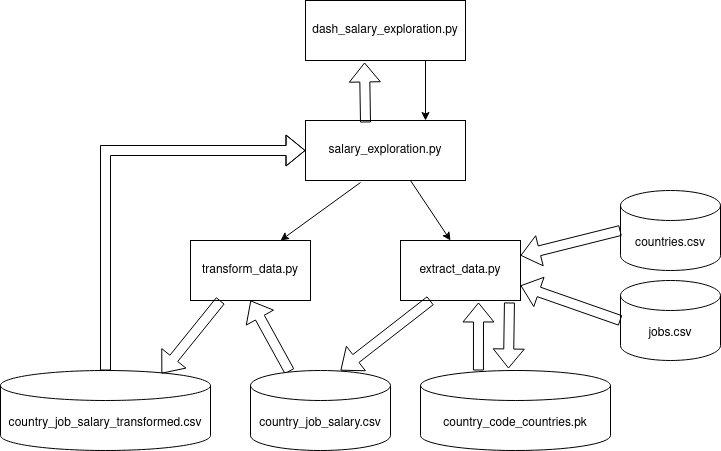

The diagram above was exported from draw.io. Its source (the exported page's mxGraphModel, read from the mxfile embedded in the PNG):
<mxGraphModel dx="2272" dy="681" grid="1" gridSize="10" guides="1" tooltips="1" connect="1" arrows="1" fold="1" page="1" pageScale="1" pageWidth="850" pageHeight="1100" background="#ffffff" math="0" shadow="0">
  <root>
    <mxCell id="0" />
    <mxCell id="1" parent="0" />
    <mxCell id="oBL3wbs-V6UQu36wsIF6-1" value="dash_salary_exploration.py" style="rounded=0;whiteSpace=wrap;html=1;" vertex="1" parent="1">
      <mxGeometry x="265" y="40" width="160" height="60" as="geometry" />
    </mxCell>
    <mxCell id="oBL3wbs-V6UQu36wsIF6-2" value="salary_exploration.py" style="rounded=0;whiteSpace=wrap;html=1;" vertex="1" parent="1">
      <mxGeometry x="265" y="160" width="160" height="60" as="geometry" />
    </mxCell>
    <mxCell id="oBL3wbs-V6UQu36wsIF6-3" value="" style="endArrow=classic;html=1;rounded=0;exitX=0.75;exitY=1;exitDx=0;exitDy=0;entryX=0.75;entryY=0;entryDx=0;entryDy=0;" edge="1" parent="1" source="oBL3wbs-V6UQu36wsIF6-1" target="oBL3wbs-V6UQu36wsIF6-2">
      <mxGeometry width="50" height="50" relative="1" as="geometry">
        <mxPoint x="400" y="380" as="sourcePoint" />
        <mxPoint x="450" y="330" as="targetPoint" />
      </mxGeometry>
    </mxCell>
    <mxCell id="oBL3wbs-V6UQu36wsIF6-4" value="" style="shape=flexArrow;endArrow=classic;html=1;rounded=0;entryX=0.369;entryY=1.033;entryDx=0;entryDy=0;entryPerimeter=0;exitX=0.375;exitY=0.033;exitDx=0;exitDy=0;exitPerimeter=0;" edge="1" parent="1" source="oBL3wbs-V6UQu36wsIF6-2" target="oBL3wbs-V6UQu36wsIF6-1">
      <mxGeometry width="50" height="50" relative="1" as="geometry">
        <mxPoint x="400" y="380" as="sourcePoint" />
        <mxPoint x="450" y="330" as="targetPoint" />
      </mxGeometry>
    </mxCell>
    <mxCell id="oBL3wbs-V6UQu36wsIF6-5" value="extract_data.py" style="rounded=0;whiteSpace=wrap;html=1;" vertex="1" parent="1">
      <mxGeometry x="360" y="280" width="120" height="60" as="geometry" />
    </mxCell>
    <mxCell id="oBL3wbs-V6UQu36wsIF6-6" value="" style="endArrow=classic;html=1;rounded=0;exitX=0.656;exitY=1;exitDx=0;exitDy=0;exitPerimeter=0;" edge="1" parent="1" source="oBL3wbs-V6UQu36wsIF6-2">
      <mxGeometry width="50" height="50" relative="1" as="geometry">
        <mxPoint x="400" y="380" as="sourcePoint" />
        <mxPoint x="410" y="280" as="targetPoint" />
      </mxGeometry>
    </mxCell>
    <mxCell id="oBL3wbs-V6UQu36wsIF6-7" value="" style="shape=flexArrow;endArrow=classic;html=1;rounded=0;exitX=0.908;exitY=1.033;exitDx=0;exitDy=0;exitPerimeter=0;entryX=0.463;entryY=-0.025;entryDx=0;entryDy=0;entryPerimeter=0;" edge="1" parent="1" source="oBL3wbs-V6UQu36wsIF6-5" target="oBL3wbs-V6UQu36wsIF6-8">
      <mxGeometry width="50" height="50" relative="1" as="geometry">
        <mxPoint x="400" y="380" as="sourcePoint" />
        <mxPoint x="469" y="400" as="targetPoint" />
      </mxGeometry>
    </mxCell>
    <mxCell id="oBL3wbs-V6UQu36wsIF6-8" value="country_code_countries.pk" style="shape=cylinder3;whiteSpace=wrap;html=1;boundedLbl=1;backgroundOutline=1;size=15;" vertex="1" parent="1">
      <mxGeometry x="380" y="410" width="190" height="80" as="geometry" />
    </mxCell>
    <mxCell id="oBL3wbs-V6UQu36wsIF6-11" value="" style="shape=flexArrow;endArrow=classic;html=1;rounded=0;exitX=0.305;exitY=0;exitDx=0;exitDy=0;exitPerimeter=0;entryX=0.65;entryY=1.033;entryDx=0;entryDy=0;entryPerimeter=0;" edge="1" parent="1" source="oBL3wbs-V6UQu36wsIF6-8" target="oBL3wbs-V6UQu36wsIF6-5">
      <mxGeometry width="50" height="50" relative="1" as="geometry">
        <mxPoint x="400" y="380" as="sourcePoint" />
        <mxPoint x="450" y="330" as="targetPoint" />
      </mxGeometry>
    </mxCell>
    <mxCell id="oBL3wbs-V6UQu36wsIF6-12" value="countries.csv" style="shape=cylinder3;whiteSpace=wrap;html=1;boundedLbl=1;backgroundOutline=1;size=15;" vertex="1" parent="1">
      <mxGeometry x="580" y="230" width="100" height="80" as="geometry" />
    </mxCell>
    <mxCell id="oBL3wbs-V6UQu36wsIF6-13" value="jobs.csv" style="shape=cylinder3;whiteSpace=wrap;html=1;boundedLbl=1;backgroundOutline=1;size=15;" vertex="1" parent="1">
      <mxGeometry x="580" y="320" width="100" height="80" as="geometry" />
    </mxCell>
    <mxCell id="oBL3wbs-V6UQu36wsIF6-14" value="" style="shape=flexArrow;endArrow=classic;html=1;rounded=0;entryX=1;entryY=0.25;entryDx=0;entryDy=0;exitX=0;exitY=0.5;exitDx=0;exitDy=0;exitPerimeter=0;" edge="1" parent="1" source="oBL3wbs-V6UQu36wsIF6-12" target="oBL3wbs-V6UQu36wsIF6-5">
      <mxGeometry width="50" height="50" relative="1" as="geometry">
        <mxPoint x="400" y="380" as="sourcePoint" />
        <mxPoint x="450" y="330" as="targetPoint" />
      </mxGeometry>
    </mxCell>
    <mxCell id="oBL3wbs-V6UQu36wsIF6-15" value="" style="shape=flexArrow;endArrow=classic;html=1;rounded=0;entryX=1;entryY=0.75;entryDx=0;entryDy=0;exitX=0;exitY=0.5;exitDx=0;exitDy=0;exitPerimeter=0;" edge="1" parent="1" source="oBL3wbs-V6UQu36wsIF6-13" target="oBL3wbs-V6UQu36wsIF6-5">
      <mxGeometry width="50" height="50" relative="1" as="geometry">
        <mxPoint x="400" y="380" as="sourcePoint" />
        <mxPoint x="450" y="330" as="targetPoint" />
      </mxGeometry>
    </mxCell>
    <mxCell id="oBL3wbs-V6UQu36wsIF6-16" value="transform_data.py" style="rounded=0;whiteSpace=wrap;html=1;" vertex="1" parent="1">
      <mxGeometry x="150" y="280" width="120" height="60" as="geometry" />
    </mxCell>
    <mxCell id="oBL3wbs-V6UQu36wsIF6-17" value="" style="endArrow=classic;html=1;rounded=0;exitX=0.344;exitY=1.033;exitDx=0;exitDy=0;exitPerimeter=0;entryX=0.75;entryY=0;entryDx=0;entryDy=0;" edge="1" parent="1" source="oBL3wbs-V6UQu36wsIF6-2" target="oBL3wbs-V6UQu36wsIF6-16">
      <mxGeometry width="50" height="50" relative="1" as="geometry">
        <mxPoint x="400" y="380" as="sourcePoint" />
        <mxPoint x="450" y="330" as="targetPoint" />
      </mxGeometry>
    </mxCell>
    <mxCell id="oBL3wbs-V6UQu36wsIF6-18" value="" style="shape=flexArrow;endArrow=classic;html=1;rounded=0;entryX=0.5;entryY=1;entryDx=0;entryDy=0;exitX=0.279;exitY=0.013;exitDx=0;exitDy=0;exitPerimeter=0;" edge="1" parent="1" source="oBL3wbs-V6UQu36wsIF6-10" target="oBL3wbs-V6UQu36wsIF6-16">
      <mxGeometry width="50" height="50" relative="1" as="geometry">
        <mxPoint x="400" y="380" as="sourcePoint" />
        <mxPoint x="450" y="330" as="targetPoint" />
      </mxGeometry>
    </mxCell>
    <mxCell id="oBL3wbs-V6UQu36wsIF6-10" value="country_job_salary.csv" style="shape=cylinder3;whiteSpace=wrap;html=1;boundedLbl=1;backgroundOutline=1;size=15;" vertex="1" parent="1">
      <mxGeometry x="210" y="410" width="140" height="80" as="geometry" />
    </mxCell>
    <mxCell id="oBL3wbs-V6UQu36wsIF6-20" value="" style="shape=flexArrow;endArrow=classic;html=1;rounded=0;exitX=0.25;exitY=1;exitDx=0;exitDy=0;entryX=0.643;entryY=0;entryDx=0;entryDy=0;entryPerimeter=0;" edge="1" parent="1" source="oBL3wbs-V6UQu36wsIF6-5" target="oBL3wbs-V6UQu36wsIF6-10">
      <mxGeometry width="50" height="50" relative="1" as="geometry">
        <mxPoint x="400" y="380" as="sourcePoint" />
        <mxPoint x="320" y="380" as="targetPoint" />
      </mxGeometry>
    </mxCell>
    <mxCell id="oBL3wbs-V6UQu36wsIF6-22" value="country_job_salary_transformed.csv" style="shape=cylinder3;whiteSpace=wrap;html=1;boundedLbl=1;backgroundOutline=1;size=15;" vertex="1" parent="1">
      <mxGeometry x="-40" y="410" width="210" height="80" as="geometry" />
    </mxCell>
    <mxCell id="oBL3wbs-V6UQu36wsIF6-23" value="" style="shape=flexArrow;endArrow=classic;html=1;rounded=0;entryX=0.767;entryY=0.038;entryDx=0;entryDy=0;entryPerimeter=0;exitX=0.25;exitY=1;exitDx=0;exitDy=0;" edge="1" parent="1" source="oBL3wbs-V6UQu36wsIF6-16" target="oBL3wbs-V6UQu36wsIF6-22">
      <mxGeometry width="50" height="50" relative="1" as="geometry">
        <mxPoint x="400" y="380" as="sourcePoint" />
        <mxPoint x="450" y="330" as="targetPoint" />
      </mxGeometry>
    </mxCell>
    <mxCell id="oBL3wbs-V6UQu36wsIF6-24" value="" style="shape=flexArrow;endArrow=classic;html=1;rounded=0;exitX=0.5;exitY=0;exitDx=0;exitDy=0;exitPerimeter=0;entryX=0;entryY=0.5;entryDx=0;entryDy=0;" edge="1" parent="1" source="oBL3wbs-V6UQu36wsIF6-22" target="oBL3wbs-V6UQu36wsIF6-2">
      <mxGeometry width="50" height="50" relative="1" as="geometry">
        <mxPoint x="400" y="380" as="sourcePoint" />
        <mxPoint x="450" y="330" as="targetPoint" />
        <Array as="points">
          <mxPoint x="65" y="190" />
        </Array>
      </mxGeometry>
    </mxCell>
  </root>
</mxGraphModel>